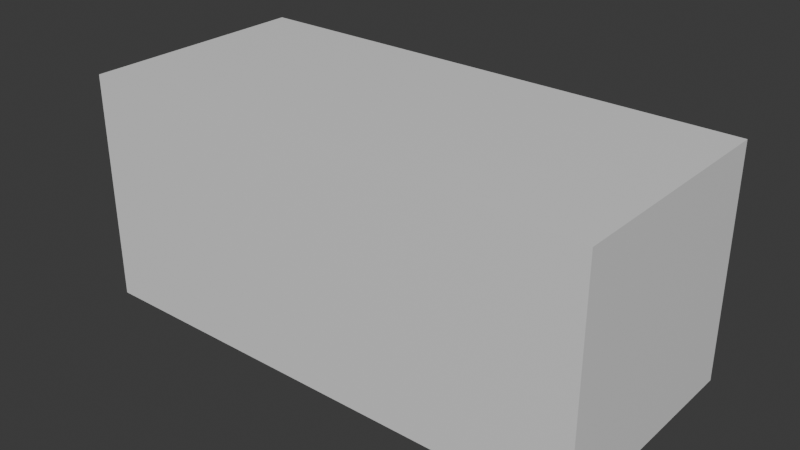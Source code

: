 # Source: BedRoom.blend  (saved by Blender 4.0.36; exported with 4.5.12 LTS)
import bpy
from mathutils import Matrix  # noqa: F401  (used for matrix-valued properties, if any)

bpy.ops.wm.read_factory_settings(use_empty=True)
scene = bpy.context.scene
scene.name = 'Scene'

# ---- collections
col_collection = bpy.data.collections.new('Collection'); scene.collection.children.link(col_collection)

# ---- materials (node trees are filled in below, after node groups)
mat_material = bpy.data.materials.new('Material')
mat_material.alpha_threshold = 0.0
mat_material.use_transparent_shadow = False
mat_material.roughness = 0.5
mat_material.line_color = (0.0, 0.0, 0.0, 1.0)

# ---- material node trees
mat_material.use_nodes = True; mat_material.node_tree.nodes.clear()
_N = mat_material.node_tree.nodes; _L = mat_material.node_tree.links
n0 = _N.new('ShaderNodeOutputMaterial'); n0.name = 'Material Output'; n0.location = (300, 300)
n1 = _N.new('ShaderNodeBsdfPrincipled'); n1.name = 'Principled BSDF'; n1.location = (10, 300)
n1.inputs[3].default_value = 1.45
_L.new(n1.outputs[0], n0.inputs[0])
n0.is_active_output = True

# ---- world
world_world = bpy.data.worlds.new('World'); scene.world = world_world
world_world.use_nodes = True; world_world.node_tree.nodes.clear()
_N = world_world.node_tree.nodes; _L = world_world.node_tree.links
n0 = _N.new('ShaderNodeOutputWorld'); n0.name = 'World Output'; n0.location = (300, 300)
n1 = _N.new('ShaderNodeBackground'); n1.name = 'Background'; n1.location = (10, 300)
n1.inputs[0].default_value = (0.05088, 0.05088, 0.05088, 1.0)
_L.new(n1.outputs[0], n0.inputs[0])
n0.is_active_output = True
world_world.color = (0.05088, 0.05088, 0.05088)
world_world.use_sun_shadow = False
world_world.sun_shadow_jitter_overblur = 0.0

# ---- meshes
me_cube = bpy.data.meshes.new('Cube')
me_cube.from_pydata([(2.705, 1.22, 1.2), (2.705, 1.22, -1.2), (2.705, -1.22, 1.2), (2.705, -1.22, -1.2), (-2.705, 1.22, 1.2), (-2.705, 1.22, -1.2), (-2.705, -1.22, 1.2), (-2.705, -1.22, -1.2)], [], [(0, 4, 6, 2), (3, 2, 6, 7), (7, 6, 4, 5), (5, 1, 3, 7), (1, 0, 2, 3), (5, 4, 0, 1)])
_uv = me_cube.uv_layers.new(name='UVMap')
_uv.uv.foreach_set('vector', [0.625, 0.5, 0.875, 0.5, 0.875, 0.75, 0.625, 0.75, 0.375, 0.75, 0.625, 0.75, 0.625, 1.0, 0.375, 1.0, 0.375, 0.0, 0.625, 0.0, 0.625, 0.25, 0.375, 0.25, 0.125, 0.5, 0.375, 0.5, 0.375, 0.75, 0.125, 0.75, 0.375, 0.5, 0.625, 0.5, 0.625, 0.75, 0.375, 0.75, 0.375, 0.25, 0.625, 0.25, 0.625, 0.5, 0.375, 0.5])
me_cube.materials.append(mat_material)
me_cube.use_mirror_vertex_groups = False
me_cube.update()

# ---- objects
ob_cube = bpy.data.objects.new('Cube', me_cube)

# ---- transforms, parenting, visibility, modifiers, constraints
ob_cube.location = (0.0, 0.0, 1.225)
ob_cube.lock_rotations_4d = False
ob_cube.empty_display_type = 'ARROWS'
ob_cube.lineart.crease_threshold = 0.0

# ---- collection membership
col_collection.objects.link(ob_cube)

# ---- scene / render settings (as saved in the file)
scene.frame_start = 1; scene.frame_end = 250; scene.frame_set(1)
scene.render.engine = 'BLENDER_EEVEE_NEXT'
scene.cycles.sampling_pattern = 'TABULATED_SOBOL'
bpy.context.view_layer.update()

# ---- added for rendering (the .blend has no active camera and no usable light): camera, sun
cam_auto = bpy.data.cameras.new('AutoCamera')
cam_auto.lens = 50.0
cam_auto.sensor_width = 36.0
cam_auto.clip_end = 1000.0
ob_auto_camera = bpy.data.objects.new('AutoCamera', cam_auto)
scene.collection.objects.link(ob_auto_camera)
ob_auto_camera.location = (5.92301, -7.10761, 5.96321)
ob_auto_camera.rotation_euler = (1.09748, -7.21219e-08, 0.694738)
scene.camera = ob_auto_camera
light_auto_sun = bpy.data.lights.new('AutoSun', 'SUN')
light_auto_sun.energy = 3.0
light_auto_sun.angle = 0.0523599
ob_auto_sun = bpy.data.objects.new('AutoSun', light_auto_sun)
scene.collection.objects.link(ob_auto_sun)
ob_auto_sun.rotation_euler = (0.872665, 0.174533, 0.523599)
bpy.context.view_layer.update()
